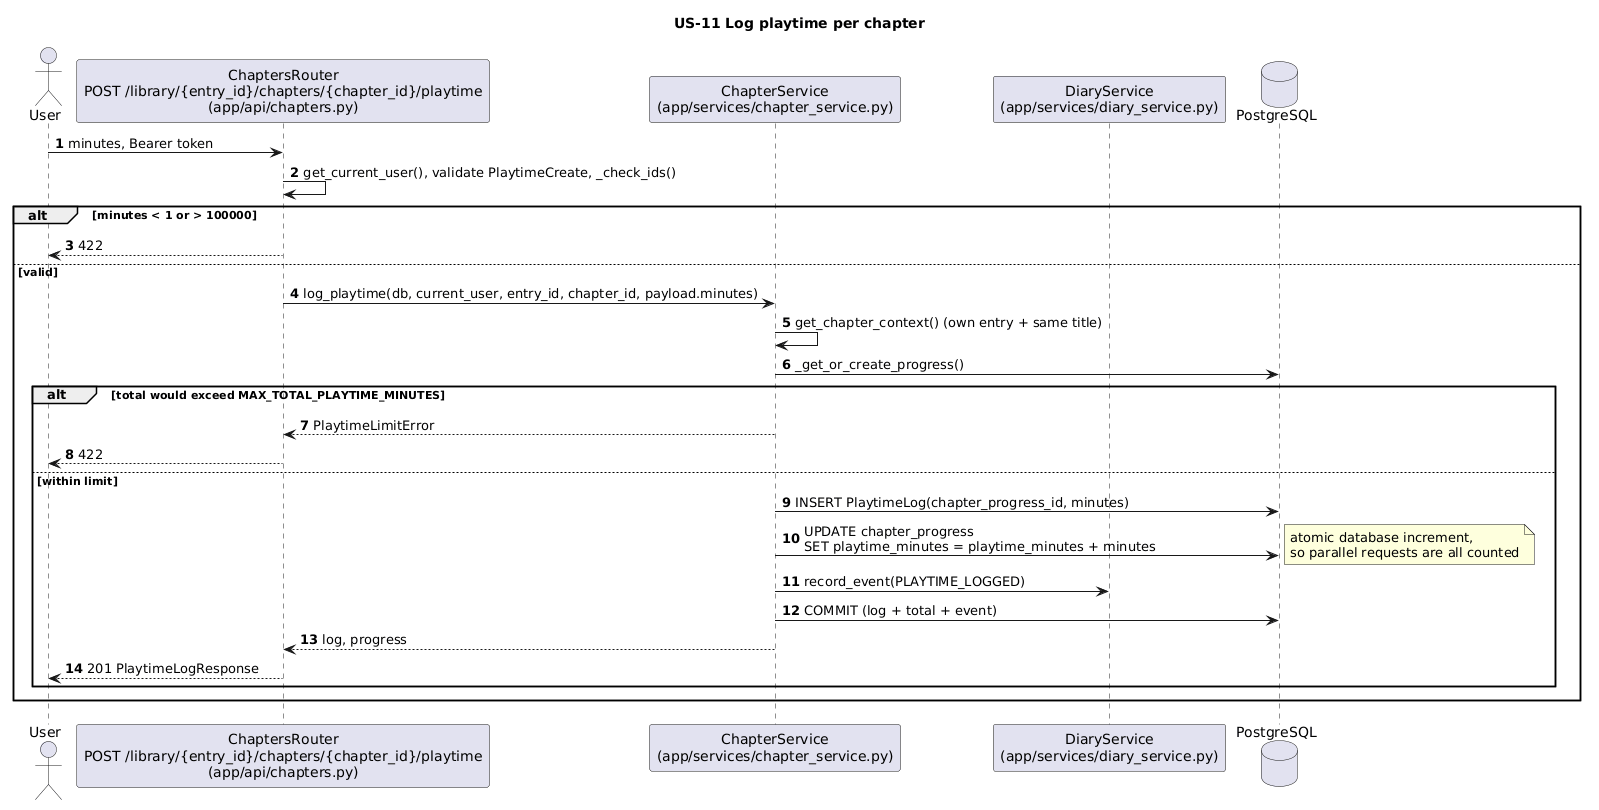

The diagram above was rendered by PlantUML. Its source (embedded in the PNG):
@startuml 07-us11-log-playtime
title US-11 Log playtime per chapter
skinparam shadowing false
skinparam defaultFontName Helvetica
skinparam sequenceMessageAlign left
autonumber
actor User
participant "ChaptersRouter\nPOST /library/{entry_id}/chapters/{chapter_id}/playtime\n(app/api/chapters.py)" as API
participant "ChapterService\n(app/services/chapter_service.py)" as SVC
participant "DiaryService\n(app/services/diary_service.py)" as DIA
database PostgreSQL as DB

User -> API : minutes, Bearer token
API -> API : get_current_user(), validate PlaytimeCreate, _check_ids()
alt minutes < 1 or > 100000
  API --> User : 422
else valid
  API -> SVC : log_playtime(db, current_user, entry_id, chapter_id, payload.minutes)
  SVC -> SVC : get_chapter_context() (own entry + same title)
  SVC -> DB : _get_or_create_progress()
  alt total would exceed MAX_TOTAL_PLAYTIME_MINUTES
    SVC --> API : PlaytimeLimitError
    API --> User : 422
  else within limit
    SVC -> DB : INSERT PlaytimeLog(chapter_progress_id, minutes)
    SVC -> DB : UPDATE chapter_progress\nSET playtime_minutes = playtime_minutes + minutes
    note right: atomic database increment,\nso parallel requests are all counted
    SVC -> DIA : record_event(PLAYTIME_LOGGED)
    SVC -> DB : COMMIT (log + total + event)
    SVC --> API : log, progress
    API --> User : 201 PlaytimeLogResponse
  end
end
@enduml